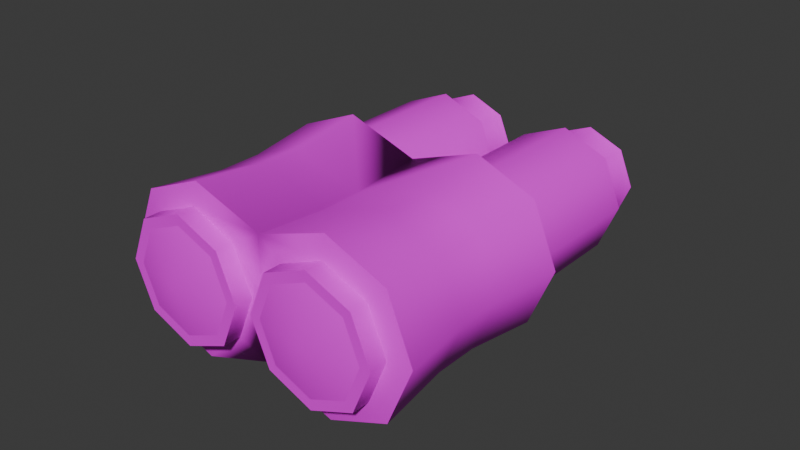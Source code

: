 # Source: Bld_Binoculars.blend  (saved by Blender 4.2.66; exported with 4.5.12 LTS)
import bpy
from mathutils import Matrix  # noqa: F401  (used for matrix-valued properties, if any)

bpy.ops.wm.read_factory_settings(use_empty=True)
scene = bpy.context.scene
scene.name = 'Scene'

# ---- collections
col_binoculars = bpy.data.collections.new('Binoculars'); scene.collection.children.link(col_binoculars)
col_ref = bpy.data.collections.new('Ref'); scene.collection.children.link(col_ref)

# ---- images (referenced by path relative to the original .blend; pixels are not part of the script)
import os
ASSET_DIR = os.environ.get("B2B_ASSET_DIR", "")  # directory of the original .blend (textures are referenced by path, not embedded)
HERE = os.path.dirname(os.path.abspath(__file__))  # packed textures are extracted next to this script under _unpacked/

def load_image(name, relpath, width, height, colorspace="sRGB"):
    """Load a texture the original file referenced (path relative to the .blend, or extracted next to this script)."""
    p = next((c for c in (os.path.join(HERE, relpath), os.path.join(ASSET_DIR, relpath)) if relpath and os.path.exists(c)), "")
    if p:
        img = bpy.data.images.load(p, check_existing=True)
        img.name = name
    else:  # same state as the original file: an image datablock whose file is absent (Cycles renders it pink)
        img = bpy.data.images.new(name, width, height)
        img.source = "FILE"
        img.filepath = "//" + (relpath or name)
    img.colorspace_settings.name = colorspace
    return img
img_gradients_basics_psd = load_image('Gradients_Basics.psd', 'Gradients_Basics.psd', 1024, 1024, 'sRGB')

# ---- materials (node trees are filled in below, after node groups)
mat_material = bpy.data.materials.new('Material')
mat_material.alpha_threshold = 0.0
mat_material.use_transparent_shadow = False
mat_material.roughness = 0.5
mat_material.line_color = (0.0, 0.0, 0.0, 1.0)

# ---- node groups
ng_smooth_by_angle = bpy.data.node_groups.new('Smooth by Angle', 'GeometryNodeTree')
_s = ng_smooth_by_angle.interface.new_socket(name='Mesh', in_out='OUTPUT', socket_type='NodeSocketGeometry')
_s = ng_smooth_by_angle.interface.new_socket(name='Mesh', in_out='INPUT', socket_type='NodeSocketGeometry')
_s = ng_smooth_by_angle.interface.new_socket(name='Angle', in_out='INPUT', socket_type='NodeSocketFloat')
_s.subtype = 'ANGLE'
_s.default_value = 0.5236
_s.min_value = 0.0
_s.max_value = 3.142
_s.description = 'Maximum face angle for smooth edges'
_s = ng_smooth_by_angle.interface.new_socket(name='Ignore Sharpness', in_out='INPUT', socket_type='NodeSocketBool')
_s.force_non_field = True
ng_smooth_by_angle.description = 'Set the sharpness of mesh edges based on the angle between the neighboring faces'
ng_smooth_by_angle.is_modifier = True
_N = ng_smooth_by_angle.nodes; _L = ng_smooth_by_angle.links
n0 = _N.new('GeometryNodeSetShadeSmooth'); n0.name = 'Set Shade Smooth'; n0.location = (120, -80)
n0.domain = 'EDGE'
n1 = _N.new('GeometryNodeSetShadeSmooth'); n1.name = 'Set Shade Smooth.001'; n1.location = (300, -80)
n2 = _N.new('NodeGroupOutput'); n2.name = 'Group Output'; n2.location = (480, -80)
n3 = _N.new('GeometryNodeInputMeshEdgeAngle'); n3.name = 'Edge Angle'; n3.location = (-440, -240)
n4 = _N.new('NodeGroupInput'); n4.name = 'Group Input'; n4.location = (-80, -80)
n5 = _N.new('GeometryNodeInputEdgeSmooth'); n5.name = 'Is Edge Smooth'; n5.location = (-260, -120)
n6 = _N.new('GeometryNodeInputShadeSmooth'); n6.name = 'Is Shade Smooth'; n6.location = (-440, -397)
n7 = _N.new('FunctionNodeCompare'); n7.name = 'Compare'; n7.location = (-260, -260)
n7.operation = 'LESS_EQUAL'
n7.inputs[6].default_value = (0.0, 0.0, 0.0, 0.0)
n7.inputs[7].default_value = (0.0, 0.0, 0.0, 0.0)
n8 = _N.new('FunctionNodeBooleanMath'); n8.name = 'Boolean Math.001'; n8.location = (-80, -260)
n9 = _N.new('NodeGroupInput'); n9.name = 'Group Input.001'; n9.location = (-440, -329)
n10 = _N.new('NodeGroupInput'); n10.name = 'Group Input.002'; n10.location = (-259, -189)
n11 = _N.new('FunctionNodeBooleanMath'); n11.name = 'Boolean Math'; n11.location = (-80, -149)
n11.operation = 'OR'
n12 = _N.new('FunctionNodeBooleanMath'); n12.name = 'Boolean Math.002'; n12.location = (-260, -380)
n12.operation = 'OR'
n13 = _N.new('NodeGroupInput'); n13.name = 'Group Input.003'; n13.location = (-440, -460)
_L.new(n3.outputs[0], n7.inputs[0])
_L.new(n1.outputs[0], n2.inputs[0])
_L.new(n9.outputs[1], n7.inputs[1])
_L.new(n7.outputs[0], n8.inputs[0])
_L.new(n4.outputs[0], n0.inputs[0])
_L.new(n0.outputs[0], n1.inputs[0])
_L.new(n8.outputs[0], n0.inputs[2])
_L.new(n10.outputs[2], n11.inputs[1])
_L.new(n5.outputs[0], n11.inputs[0])
_L.new(n11.outputs[0], n0.inputs[1])
_L.new(n13.outputs[2], n12.inputs[1])
_L.new(n6.outputs[0], n12.inputs[0])
_L.new(n12.outputs[0], n8.inputs[1])
n2.is_active_output = True

# ---- material node trees
mat_material.use_nodes = True; mat_material.node_tree.nodes.clear()
_N = mat_material.node_tree.nodes; _L = mat_material.node_tree.links
n0 = _N.new('ShaderNodeOutputMaterial'); n0.name = 'Material Output'; n0.location = (300, 300)
n1 = _N.new('ShaderNodeBsdfPrincipled'); n1.name = 'Principled BSDF'; n1.location = (10, 300)
n1.inputs[3].default_value = 1.45
n2 = _N.new('ShaderNodeTexImage'); n2.name = 'Image Texture'; n2.location = (-280, 280)
n2.image = img_gradients_basics_psd
_L.new(n1.outputs[0], n0.inputs[0])
_L.new(n2.outputs[0], n1.inputs[0])
n0.is_active_output = True

# ---- world
world_world = bpy.data.worlds.new('World'); scene.world = world_world
world_world.use_nodes = True; world_world.node_tree.nodes.clear()
_N = world_world.node_tree.nodes; _L = world_world.node_tree.links
n0 = _N.new('ShaderNodeOutputWorld'); n0.name = 'World Output'; n0.location = (300, 300)
n1 = _N.new('ShaderNodeBackground'); n1.name = 'Background'; n1.location = (10, 300)
n1.inputs[0].default_value = (0.05088, 0.05088, 0.05088, 1.0)
_L.new(n1.outputs[0], n0.inputs[0])
n0.is_active_output = True
world_world.color = (0.05088, 0.05088, 0.05088)
world_world.use_sun_shadow = False
world_world.sun_shadow_jitter_overblur = 0.0

# ---- meshes
me_cylinder = bpy.data.meshes.new('Cylinder')
me_cylinder.from_pydata([(-0.2106, -0.4699, 0.1859), (-0.2106, 0.1173, 0.1902), (-0.342, -0.4699, 0.1314), (-0.3451, 0.1173, 0.1345), (-0.3965, -0.4699, 2.595e-08), (-0.4008, 0.1173, 5.003e-09), (-0.342, -0.4699, -0.1314), (-0.3451, 0.1173, -0.1345), (-0.2106, -0.4699, -0.1859), (-0.2106, 0.1173, -0.1902), (-0.07911, -0.4699, -0.1314), (-0.07606, 0.1173, -0.1345), (-0.02467, -0.4699, 2.628e-08), (-0.02034, 0.1173, 4.039e-09), (-0.07911, -0.4699, 0.1314), (-0.07606, 0.1173, 0.1345), (-0.3873, 0.1028, 0.1768), (-0.2106, 0.1028, 0.25), (-0.4606, 0.1028, 2.111e-09), (-0.3873, 0.1028, -0.1768), (-0.2106, 0.1028, -0.25), (-3.35e-08, 0.1028, -0.1768), (-3.35e-08, 0.1028, 2.111e-09), (-3.35e-08, 0.1028, 0.1768), (-0.3038, 0.5314, 0.09322), (-0.2106, 0.5314, 0.1318), (-0.3424, 0.5314, -5.81e-09), (-0.3038, 0.5314, -0.09322), (-0.2106, 0.5314, -0.1318), (-0.1173, 0.5314, -0.09322), (-0.07874, 0.5314, -4.89e-09), (-0.1173, 0.5314, 0.09322), (-0.3451, 0.5196, 0.1345), (-0.2106, 0.5196, 0.1902), (-0.4008, 0.5196, -3.926e-09), (-0.3451, 0.5196, -0.1345), (-0.2106, 0.5196, -0.1902), (-0.07606, 0.5196, -0.1345), (-0.02034, 0.5196, -4.89e-09), (-0.07606, 0.5196, 0.1345), (-0.3038, 0.6216, 0.09322), (-0.2106, 0.6216, 0.1318), (-0.3424, 0.6216, -1.948e-08), (-0.3038, 0.6216, -0.09322), (-0.2106, 0.6216, -0.1318), (-0.1173, 0.6216, -0.09322), (-0.07874, 0.6216, -1.856e-08), (-0.1173, 0.6216, 0.09322), (-0.2106, -0.4586, 0.25), (-0.3873, -0.4586, 0.1768), (-0.4606, -0.4586, 2.397e-08), (-0.3873, -0.4586, -0.1768), (-0.2106, -0.4586, -0.25), (1.494e-07, -0.4586, -0.1768), (1.494e-07, -0.4586, 2.397e-08), (1.494e-07, -0.4586, 0.1768), (-0.2106, -0.5235, 0.1546), (-0.3199, -0.5235, 0.1093), (-0.3652, -0.5235, 2.9e-08), (-0.3199, -0.5235, -0.1093), (-0.2106, -0.5235, -0.1546), (-0.1012, -0.5235, -0.1093), (-0.05596, -0.5235, 3.085e-08), (-0.1012, -0.5235, 0.1093), (-0.2106, -0.5235, 0.1859), (-0.342, -0.5235, 0.1314), (-0.3965, -0.5235, 2.799e-08), (-0.342, -0.5235, -0.1314), (-0.2106, -0.5235, -0.1859), (-0.07911, -0.5235, -0.1314), (-0.02467, -0.5235, 2.833e-08), (-0.07911, -0.5235, 0.1314), (-0.2106, -0.5601, 4.034e-08), (-0.2662, 0.6177, 0.0556), (-0.2106, 0.6177, 0.07862), (-0.2892, 0.6177, -1.925e-08), (-0.2662, 0.6177, -0.0556), (-0.2106, 0.6177, -0.07862), (-0.155, 0.6177, -0.0556), (-0.1319, 0.6177, -2.268e-08), (-0.155, 0.6177, 0.0556), (-0.3151, 0.6615, 0.1046), (-0.2106, 0.6615, 0.1479), (-0.3584, 0.6615, -1.925e-08), (-0.3151, 0.6615, -0.1046), (-0.2106, 0.6615, -0.1479), (-0.106, 0.6615, -0.1046), (-0.06269, 0.6615, -1.821e-08), (-0.106, 0.6615, 0.1046), (-0.2102, -0.2438, 0.2236), (-0.2102, -0.1121, 0.2236), (-0.3683, -0.1121, 0.1581), (-0.3683, -0.2438, 0.1581), (-0.4338, -0.1121, 1.175e-08), (-0.4338, -0.2438, 1.827e-08), (-0.3683, -0.1121, -0.1581), (-0.3683, -0.2438, -0.1581), (-0.2102, -0.1121, -0.2236), (-0.2102, -0.2438, -0.2236), (3.652e-08, -0.1121, -0.1581), (7.943e-08, -0.2438, -0.1581), (3.652e-08, -0.1121, 1.175e-08), (7.943e-08, -0.2438, 1.827e-08), (3.652e-08, -0.1121, 0.1581), (7.943e-08, -0.2438, 0.1581), (-0.2106, 0.6177, -2.804e-08)], [], [(90, 17, 16, 91), (91, 16, 18, 93), (93, 18, 19, 95), (95, 19, 20, 97), (97, 20, 21, 99), (99, 21, 22, 101), (3, 1, 33, 32), (101, 22, 23, 103), (103, 23, 17, 90), (8, 10, 69, 68), (1, 3, 16, 17), (3, 5, 18, 16), (5, 7, 19, 18), (7, 9, 20, 19), (9, 11, 21, 20), (11, 13, 22, 21), (13, 15, 23, 22), (15, 1, 17, 23), (28, 27, 43, 44), (1, 15, 39, 33), (13, 11, 37, 38), (9, 7, 35, 36), (5, 3, 32, 34), (15, 13, 38, 39), (11, 9, 36, 37), (7, 5, 34, 35), (25, 24, 32, 33), (24, 26, 34, 32), (26, 27, 35, 34), (27, 28, 36, 35), (28, 29, 37, 36), (29, 30, 38, 37), (30, 31, 39, 38), (31, 25, 33, 39), (43, 42, 83, 84), (26, 24, 40, 42), (31, 30, 46, 47), (29, 28, 44, 45), (27, 26, 42, 43), (24, 25, 41, 40), (25, 31, 47, 41), (30, 29, 45, 46), (2, 0, 48, 49), (4, 2, 49, 50), (6, 4, 50, 51), (8, 6, 51, 52), (10, 8, 52, 53), (12, 10, 53, 54), (14, 12, 54, 55), (0, 14, 55, 48), (4, 6, 67, 66), (0, 2, 65, 64), (14, 0, 64, 71), (10, 12, 70, 69), (6, 8, 68, 67), (2, 4, 66, 65), (12, 14, 71, 70), (57, 56, 64, 65), (58, 57, 65, 66), (59, 58, 66, 67), (60, 59, 67, 68), (61, 60, 68, 69), (62, 61, 69, 70), (63, 62, 70, 71), (56, 63, 71, 64), (56, 57, 72), (57, 58, 72), (58, 59, 72), (59, 60, 72), (60, 61, 72), (61, 62, 72), (62, 63, 72), (63, 56, 72), (40, 41, 82, 81), (41, 47, 88, 82), (46, 45, 86, 87), (44, 43, 84, 85), (42, 40, 81, 83), (47, 46, 87, 88), (45, 44, 85, 86), (74, 73, 81, 82), (73, 75, 83, 81), (75, 76, 84, 83), (76, 77, 85, 84), (77, 78, 86, 85), (78, 79, 87, 86), (79, 80, 88, 87), (80, 74, 82, 88), (55, 104, 89, 48), (104, 103, 90, 89), (54, 102, 104, 55), (102, 101, 103, 104), (53, 100, 102, 54), (100, 99, 101, 102), (52, 98, 100, 53), (98, 97, 99, 100), (51, 96, 98, 52), (96, 95, 97, 98), (50, 94, 96, 51), (94, 93, 95, 96), (49, 92, 94, 50), (92, 91, 93, 94), (48, 89, 92, 49), (89, 90, 91, 92), (73, 74, 105), (74, 80, 105), (80, 79, 105), (79, 78, 105), (78, 77, 105), (77, 76, 105), (76, 75, 105), (75, 73, 105)])
me_cylinder.polygons.foreach_set('use_smooth', [True] * 112)
_k = set([(56, 57), (56, 63), (57, 58), (58, 59), (59, 60), (60, 61), (61, 62), (62, 63), (73, 74), (73, 75), (74, 80), (75, 76), (76, 77), (77, 78), (78, 79), (79, 80)])
me_cylinder.attributes.new('sharp_edge', 'BOOLEAN', 'EDGE').data.foreach_set('value', [ (min(e.vertices), max(e.vertices)) in _k for e in me_cylinder.edges])
_uv = me_cylinder.uv_layers.new(name='UVMap')
_uv.uv.foreach_set('vector', [0.1001, 0.6338, 0.1149, 0.6339, 0.1149, 0.7098, 0.1001, 0.7017, 0.1001, 0.7017, 0.1149, 0.7098, 0.1149, 0.7413, 0.1001, 0.7298, 0.1001, 0.7298, 0.1149, 0.7413, 0.1149, 0.7098, 0.1001, 0.7017, 0.1001, 0.7017, 0.1149, 0.7098, 0.1149, 0.6339, 0.1001, 0.6338, 0.1001, 0.6338, 0.1149, 0.6339, 0.1149, 0.5435, 0.1001, 0.5435, 0.1001, 0.5435, 0.1149, 0.5435, 0.1149, 0.5435, 0.1001, 0.5435, 0.07351, 0.7677, 0.07351, 0.7004, 0.1118, 0.7004, 0.1118, 0.7677, 0.1001, 0.5435, 0.1149, 0.5435, 0.1149, 0.5435, 0.1001, 0.5435, 0.1001, 0.5435, 0.1149, 0.5435, 0.1149, 0.6339, 0.1001, 0.6338, 0.1583, 0.6206, 0.1469, 0.6206, 0.1469, 0.9646, 0.1583, 0.9646, 0.08232, 0.5519, 0.1056, 0.5519, 0.1056, 0.6844, 0.08232, 0.6844, 0.08232, 0.5519, 0.1056, 0.5519, 0.1056, 0.6844, 0.08232, 0.6844, 0.08232, 0.5519, 0.1056, 0.5519, 0.1056, 0.6844, 0.08232, 0.6844, 0.08232, 0.5519, 0.1056, 0.5519, 0.1056, 0.6844, 0.08232, 0.6844, 0.08232, 0.5519, 0.1056, 0.5519, 0.1056, 0.6844, 0.08232, 0.6844, 0.08232, 0.5519, 0.1056, 0.5519, 0.1056, 0.6844, 0.08232, 0.6844, 0.08232, 0.5519, 0.1056, 0.5519, 0.1056, 0.6844, 0.08232, 0.6844, 0.08232, 0.5519, 0.1056, 0.5519, 0.1056, 0.6844, 0.08232, 0.6844, 0.1443, 0.9074, 0.1443, 0.952, 0.1631, 0.952, 0.1631, 0.9074, 0.07351, 0.7004, 0.07351, 0.6332, 0.1118, 0.6332, 0.1118, 0.7004, 0.07351, 0.6054, 0.07351, 0.6332, 0.1118, 0.6332, 0.1118, 0.6054, 0.07351, 0.7004, 0.07351, 0.7677, 0.1118, 0.7677, 0.1118, 0.7004, 0.07351, 0.7955, 0.07351, 0.7677, 0.1118, 0.7677, 0.1118, 0.7955, 0.07351, 0.6332, 0.07351, 0.6054, 0.1118, 0.6054, 0.1118, 0.6332, 0.07351, 0.6332, 0.07351, 0.7004, 0.1118, 0.7004, 0.1118, 0.6332, 0.07351, 0.7677, 0.07351, 0.7955, 0.1118, 0.7955, 0.1118, 0.7677, 0.08232, 0.5765, 0.1056, 0.5765, 0.1056, 0.709, 0.08232, 0.709, 0.08232, 0.5765, 0.1056, 0.5765, 0.1056, 0.709, 0.08232, 0.709, 0.08232, 0.5765, 0.1056, 0.5765, 0.1056, 0.709, 0.08232, 0.709, 0.08232, 0.5765, 0.1056, 0.5765, 0.1056, 0.709, 0.08232, 0.709, 0.08232, 0.5765, 0.1056, 0.5765, 0.1056, 0.709, 0.08232, 0.709, 0.08232, 0.5765, 0.1056, 0.5765, 0.1056, 0.709, 0.08232, 0.709, 0.08232, 0.5765, 0.1056, 0.5765, 0.1056, 0.709, 0.08232, 0.709, 0.08232, 0.5765, 0.1056, 0.5765, 0.1056, 0.709, 0.08232, 0.709, 0.1631, 0.952, 0.1631, 0.9705, 0.1714, 0.9782, 0.1714, 0.9575, 0.1443, 0.9705, 0.1443, 0.952, 0.1631, 0.952, 0.1631, 0.9705, 0.1443, 0.7853, 0.1443, 0.7668, 0.1631, 0.7668, 0.1631, 0.7853, 0.1443, 0.7853, 0.1443, 0.9074, 0.1631, 0.9074, 0.1631, 0.7853, 0.1443, 0.952, 0.1443, 0.9705, 0.1631, 0.9705, 0.1631, 0.952, 0.1443, 0.952, 0.1443, 0.9074, 0.1631, 0.9074, 0.1631, 0.952, 0.1443, 0.9074, 0.1443, 0.7853, 0.1631, 0.7853, 0.1631, 0.9074, 0.1443, 0.7668, 0.1443, 0.7853, 0.1631, 0.7853, 0.1631, 0.7668, 0.08232, 0.5519, 0.1056, 0.5519, 0.1056, 0.6844, 0.08232, 0.6844, 0.08232, 0.5519, 0.1056, 0.5519, 0.1056, 0.6844, 0.08232, 0.6844, 0.08232, 0.5519, 0.1056, 0.5519, 0.1056, 0.6844, 0.08232, 0.6844, 0.08232, 0.5519, 0.1056, 0.5519, 0.1056, 0.6844, 0.08232, 0.6844, 0.08232, 0.5519, 0.1056, 0.5519, 0.1056, 0.6844, 0.08232, 0.6844, 0.08232, 0.5519, 0.1056, 0.5519, 0.1056, 0.6844, 0.08232, 0.6844, 0.08232, 0.5519, 0.1056, 0.5519, 0.1056, 0.6844, 0.08232, 0.6844, 0.08232, 0.5519, 0.1056, 0.5519, 0.1056, 0.6844, 0.08232, 0.6844, 0.1744, 0.6206, 0.1697, 0.6206, 0.1697, 0.9646, 0.1744, 0.9646, 0.1583, 0.6206, 0.1697, 0.6206, 0.1697, 0.9646, 0.1583, 0.9646, 0.1469, 0.6206, 0.1583, 0.6206, 0.1583, 0.9646, 0.1469, 0.9646, 0.1469, 0.6206, 0.1422, 0.6206, 0.1422, 0.9646, 0.1469, 0.9646, 0.1697, 0.6206, 0.1583, 0.6206, 0.1583, 0.9646, 0.1697, 0.9646, 0.1697, 0.6206, 0.1744, 0.6206, 0.1744, 0.9646, 0.1697, 0.9646, 0.1422, 0.6206, 0.1469, 0.6206, 0.1469, 0.9646, 0.1422, 0.9646, 0.1429, 0.6353, 0.1638, 0.6353, 0.1638, 0.9467, 0.1429, 0.9467, 0.1429, 0.6353, 0.1638, 0.6353, 0.1638, 0.9467, 0.1429, 0.9467, 0.1429, 0.6353, 0.1638, 0.6353, 0.1638, 0.9467, 0.1429, 0.9467, 0.1429, 0.6353, 0.1638, 0.6353, 0.1638, 0.9467, 0.1429, 0.9467, 0.1429, 0.6353, 0.1638, 0.6353, 0.1638, 0.9467, 0.1429, 0.9467, 0.1429, 0.6353, 0.1638, 0.6353, 0.1638, 0.9467, 0.1429, 0.9467, 0.1429, 0.6353, 0.1638, 0.6353, 0.1638, 0.9467, 0.1429, 0.9467, 0.1429, 0.6353, 0.1638, 0.6353, 0.1638, 0.9467, 0.1429, 0.9467, 0.01234, 0.8308, 0.05407, 0.8308, 0.05407, 0.9825, 0.01234, 0.8308, 0.05407, 0.8308, 0.05407, 0.9825, 0.01234, 0.8308, 0.05407, 0.8308, 0.05407, 0.9825, 0.01234, 0.8308, 0.05407, 0.8308, 0.05407, 0.9825, 0.01234, 0.8308, 0.05407, 0.8308, 0.05407, 0.9825, 0.01234, 0.8308, 0.05407, 0.8308, 0.05407, 0.9825, 0.01234, 0.8308, 0.05407, 0.8308, 0.05407, 0.9825, 0.01234, 0.8308, 0.05407, 0.8308, 0.05407, 0.9825, 0.1631, 0.952, 0.1631, 0.9074, 0.1714, 0.9074, 0.1714, 0.9575, 0.1631, 0.9074, 0.1631, 0.7853, 0.1714, 0.7799, 0.1714, 0.9074, 0.1631, 0.7668, 0.1631, 0.7853, 0.1714, 0.7799, 0.1714, 0.7591, 0.1631, 0.9074, 0.1631, 0.952, 0.1714, 0.9575, 0.1714, 0.9074, 0.1631, 0.9705, 0.1631, 0.952, 0.1714, 0.9575, 0.1714, 0.9782, 0.1631, 0.7853, 0.1631, 0.7668, 0.1714, 0.7591, 0.1714, 0.7799, 0.1631, 0.7853, 0.1631, 0.9074, 0.1714, 0.9074, 0.1714, 0.7799, 0.1429, 0.731, 0.1656, 0.731, 0.1656, 0.7993, 0.1429, 0.7993, 0.1429, 0.731, 0.1656, 0.731, 0.1656, 0.7993, 0.1429, 0.7993, 0.1429, 0.731, 0.1656, 0.731, 0.1656, 0.7993, 0.1429, 0.7993, 0.1429, 0.731, 0.1656, 0.731, 0.1656, 0.7993, 0.1429, 0.7993, 0.1429, 0.731, 0.1656, 0.731, 0.1656, 0.7993, 0.1429, 0.7993, 0.1429, 0.731, 0.1656, 0.731, 0.1656, 0.7993, 0.1429, 0.7993, 0.1429, 0.731, 0.1656, 0.731, 0.1656, 0.7993, 0.1429, 0.7993, 0.1429, 0.731, 0.1656, 0.731, 0.1656, 0.7993, 0.1429, 0.7993, 0.07627, 0.5435, 0.09106, 0.5435, 0.09106, 0.6338, 0.07627, 0.6339, 0.09106, 0.5435, 0.1001, 0.5435, 0.1001, 0.6338, 0.09106, 0.6338, 0.07627, 0.5435, 0.09106, 0.5435, 0.09106, 0.5435, 0.07627, 0.5435, 0.09106, 0.5435, 0.1001, 0.5435, 0.1001, 0.5435, 0.09106, 0.5435, 0.07627, 0.5435, 0.09106, 0.5435, 0.09106, 0.5435, 0.07627, 0.5435, 0.09106, 0.5435, 0.1001, 0.5435, 0.1001, 0.5435, 0.09106, 0.5435, 0.07627, 0.6339, 0.09106, 0.6338, 0.09106, 0.5435, 0.07627, 0.5435, 0.09106, 0.6338, 0.1001, 0.6338, 0.1001, 0.5435, 0.09106, 0.5435, 0.07627, 0.7098, 0.09106, 0.7017, 0.09106, 0.6338, 0.07627, 0.6339, 0.09106, 0.7017, 0.1001, 0.7017, 0.1001, 0.6338, 0.09106, 0.6338, 0.07627, 0.7413, 0.09106, 0.7298, 0.09106, 0.7017, 0.07627, 0.7098, 0.09106, 0.7298, 0.1001, 0.7298, 0.1001, 0.7017, 0.09106, 0.7017, 0.07627, 0.7098, 0.09106, 0.7017, 0.09106, 0.7298, 0.07627, 0.7413, 0.09106, 0.7017, 0.1001, 0.7017, 0.1001, 0.7298, 0.09106, 0.7298, 0.07627, 0.6339, 0.09106, 0.6338, 0.09106, 0.7017, 0.07627, 0.7098, 0.09106, 0.6338, 0.1001, 0.6338, 0.1001, 0.7017, 0.09106, 0.7017, 0.01234, 0.6396, 0.05407, 0.6396, 0.05407, 0.9397, 0.01234, 0.6396, 0.05407, 0.6396, 0.05407, 0.9397, 0.01234, 0.6396, 0.05407, 0.6396, 0.05407, 0.9397, 0.01234, 0.6396, 0.05407, 0.6396, 0.05407, 0.9397, 0.01234, 0.6396, 0.05407, 0.6396, 0.05407, 0.9397, 0.01234, 0.6396, 0.05407, 0.6396, 0.05407, 0.9397, 0.01234, 0.6396, 0.05407, 0.6396, 0.05407, 0.9397, 0.01234, 0.6396, 0.05407, 0.6396, 0.05407, 0.9397])
me_cylinder.materials.append(mat_material)
me_cylinder.update()
me_icosphere = bpy.data.meshes.new('Icosphere')
me_icosphere.from_pydata([(0.0, 0.0, -0.5), (0.3618, -0.2629, -0.2236), (-0.1382, -0.4253, -0.2236), (-0.4472, 0.0, -0.2236), (-0.1382, 0.4253, -0.2236), (0.3618, 0.2629, -0.2236), (0.1382, -0.4253, 0.2236), (-0.3618, -0.2629, 0.2236), (-0.3618, 0.2629, 0.2236), (0.1382, 0.4253, 0.2236), (0.4472, 0.0, 0.2236), (0.0, 0.0, 0.5), (-0.08123, -0.25, -0.4253), (0.2127, -0.1545, -0.4253), (0.1314, -0.4045, -0.2629), (0.4253, 0.0, -0.2629), (0.2127, 0.1545, -0.4253), (-0.2629, 0.0, -0.4253), (-0.3441, -0.25, -0.2629), (-0.08123, 0.25, -0.4253), (-0.3441, 0.25, -0.2629), (0.1314, 0.4045, -0.2629), (0.4755, -0.1545, 0.0), (0.4755, 0.1545, 0.0), (0.0, -0.5, 0.0), (0.2939, -0.4045, 0.0), (-0.4755, -0.1545, 0.0), (-0.2939, -0.4045, 0.0), (-0.2939, 0.4045, 0.0), (-0.4755, 0.1545, 0.0), (0.2939, 0.4045, 0.0), (0.0, 0.5, 0.0), (0.3441, -0.25, 0.2629), (-0.1314, -0.4045, 0.2629), (-0.4253, 0.0, 0.2629), (-0.1314, 0.4045, 0.2629), (0.3441, 0.25, 0.2629), (0.08123, -0.25, 0.4253), (0.2629, 0.0, 0.4253), (-0.2127, -0.1545, 0.4253), (-0.2127, 0.1545, 0.4253), (0.08123, 0.25, 0.4253)], [], [(0, 13, 12), (1, 13, 15), (0, 12, 17), (0, 17, 19), (0, 19, 16), (1, 15, 22), (2, 14, 24), (3, 18, 26), (4, 20, 28), (5, 21, 30), (1, 22, 25), (2, 24, 27), (3, 26, 29), (4, 28, 31), (5, 30, 23), (6, 32, 37), (7, 33, 39), (8, 34, 40), (9, 35, 41), (10, 36, 38), (38, 41, 11), (38, 36, 41), (36, 9, 41), (41, 40, 11), (41, 35, 40), (35, 8, 40), (40, 39, 11), (40, 34, 39), (34, 7, 39), (39, 37, 11), (39, 33, 37), (33, 6, 37), (37, 38, 11), (37, 32, 38), (32, 10, 38), (23, 36, 10), (23, 30, 36), (30, 9, 36), (31, 35, 9), (31, 28, 35), (28, 8, 35), (29, 34, 8), (29, 26, 34), (26, 7, 34), (27, 33, 7), (27, 24, 33), (24, 6, 33), (25, 32, 6), (25, 22, 32), (22, 10, 32), (30, 31, 9), (30, 21, 31), (21, 4, 31), (28, 29, 8), (28, 20, 29), (20, 3, 29), (26, 27, 7), (26, 18, 27), (18, 2, 27), (24, 25, 6), (24, 14, 25), (14, 1, 25), (22, 23, 10), (22, 15, 23), (15, 5, 23), (16, 21, 5), (16, 19, 21), (19, 4, 21), (19, 20, 4), (19, 17, 20), (17, 3, 20), (17, 18, 3), (17, 12, 18), (12, 2, 18), (15, 16, 5), (15, 13, 16), (13, 0, 16), (12, 14, 2), (12, 13, 14), (13, 1, 14)])
_uv = me_icosphere.uv_layers.new(name='UVMap')
_uv.uv.foreach_set('vector', [0.1818, 0.0, 0.2273, 0.07873, 0.1364, 0.07873, 0.2727, 0.1575, 0.3182, 0.07873, 0.3636, 0.1575, 0.9091, 0.0, 0.9545, 0.07873, 0.8636, 0.07873, 0.7273, 0.0, 0.7727, 0.07873, 0.6818, 0.07873, 0.5455, 0.0, 0.5909, 0.07873, 0.5, 0.07873, 0.2727, 0.1575, 0.3636, 0.1575, 0.3182, 0.2362, 0.09091, 0.1575, 0.1818, 0.1575, 0.1364, 0.2362, 0.8182, 0.1575, 0.9091, 0.1575, 0.8636, 0.2362, 0.6364, 0.1575, 0.7273, 0.1575, 0.6818, 0.2362, 0.4545, 0.1575, 0.5455, 0.1575, 0.5, 0.2362, 0.2727, 0.1575, 0.3182, 0.2362, 0.2273, 0.2362, 0.09091, 0.1575, 0.1364, 0.2362, 0.04546, 0.2362, 0.8182, 0.1575, 0.8636, 0.2362, 0.7727, 0.2362, 0.6364, 0.1575, 0.6818, 0.2362, 0.5909, 0.2362, 0.4545, 0.1575, 0.5, 0.2362, 0.4091, 0.2362, 0.1818, 0.3149, 0.2727, 0.3149, 0.2273, 0.3937, 0.0, 0.3149, 0.09091, 0.3149, 0.04546, 0.3937, 0.7273, 0.3149, 0.8182, 0.3149, 0.7727, 0.3937, 0.5455, 0.3149, 0.6364, 0.3149, 0.5909, 0.3937, 0.3636, 0.3149, 0.4545, 0.3149, 0.4091, 0.3937, 0.4091, 0.3937, 0.5, 0.3937, 0.4545, 0.4724, 0.4091, 0.3937, 0.4545, 0.3149, 0.5, 0.3937, 0.4545, 0.3149, 0.5455, 0.3149, 0.5, 0.3937, 0.5909, 0.3937, 0.6818, 0.3937, 0.6364, 0.4724, 0.5909, 0.3937, 0.6364, 0.3149, 0.6818, 0.3937, 0.6364, 0.3149, 0.7273, 0.3149, 0.6818, 0.3937, 0.7727, 0.3937, 0.8636, 0.3937, 0.8182, 0.4724, 0.7727, 0.3937, 0.8182, 0.3149, 0.8636, 0.3937, 0.8182, 0.3149, 0.9091, 0.3149, 0.8636, 0.3937, 0.04546, 0.3937, 0.1364, 0.3937, 0.09091, 0.4724, 0.04546, 0.3937, 0.09091, 0.3149, 0.1364, 0.3937, 0.09091, 0.3149, 0.1818, 0.3149, 0.1364, 0.3937, 0.2273, 0.3937, 0.3182, 0.3937, 0.2727, 0.4724, 0.2273, 0.3937, 0.2727, 0.3149, 0.3182, 0.3937, 0.2727, 0.3149, 0.3636, 0.3149, 0.3182, 0.3937, 0.4091, 0.2362, 0.4545, 0.3149, 0.3636, 0.3149, 0.4091, 0.2362, 0.5, 0.2362, 0.4545, 0.3149, 0.5, 0.2362, 0.5455, 0.3149, 0.4545, 0.3149, 0.5909, 0.2362, 0.6364, 0.3149, 0.5455, 0.3149, 0.5909, 0.2362, 0.6818, 0.2362, 0.6364, 0.3149, 0.6818, 0.2362, 0.7273, 0.3149, 0.6364, 0.3149, 0.7727, 0.2362, 0.8182, 0.3149, 0.7273, 0.3149, 0.7727, 0.2362, 0.8636, 0.2362, 0.8182, 0.3149, 0.8636, 0.2362, 0.9091, 0.3149, 0.8182, 0.3149, 0.04546, 0.2362, 0.09091, 0.3149, 0.0, 0.3149, 0.04546, 0.2362, 0.1364, 0.2362, 0.09091, 0.3149, 0.1364, 0.2362, 0.1818, 0.3149, 0.09091, 0.3149, 0.2273, 0.2362, 0.2727, 0.3149, 0.1818, 0.3149, 0.2273, 0.2362, 0.3182, 0.2362, 0.2727, 0.3149, 0.3182, 0.2362, 0.3636, 0.3149, 0.2727, 0.3149, 0.5, 0.2362, 0.5909, 0.2362, 0.5455, 0.3149, 0.5, 0.2362, 0.5455, 0.1575, 0.5909, 0.2362, 0.5455, 0.1575, 0.6364, 0.1575, 0.5909, 0.2362, 0.6818, 0.2362, 0.7727, 0.2362, 0.7273, 0.3149, 0.6818, 0.2362, 0.7273, 0.1575, 0.7727, 0.2362, 0.7273, 0.1575, 0.8182, 0.1575, 0.7727, 0.2362, 0.8636, 0.2362, 0.9545, 0.2362, 0.9091, 0.3149, 0.8636, 0.2362, 0.9091, 0.1575, 0.9545, 0.2362, 0.9091, 0.1575, 1.0, 0.1575, 0.9545, 0.2362, 0.1364, 0.2362, 0.2273, 0.2362, 0.1818, 0.3149, 0.1364, 0.2362, 0.1818, 0.1575, 0.2273, 0.2362, 0.1818, 0.1575, 0.2727, 0.1575, 0.2273, 0.2362, 0.3182, 0.2362, 0.4091, 0.2362, 0.3636, 0.3149, 0.3182, 0.2362, 0.3636, 0.1575, 0.4091, 0.2362, 0.3636, 0.1575, 0.4545, 0.1575, 0.4091, 0.2362, 0.5, 0.07873, 0.5455, 0.1575, 0.4545, 0.1575, 0.5, 0.07873, 0.5909, 0.07873, 0.5455, 0.1575, 0.5909, 0.07873, 0.6364, 0.1575, 0.5455, 0.1575, 0.6818, 0.07873, 0.7273, 0.1575, 0.6364, 0.1575, 0.6818, 0.07873, 0.7727, 0.07873, 0.7273, 0.1575, 0.7727, 0.07873, 0.8182, 0.1575, 0.7273, 0.1575, 0.8636, 0.07873, 0.9091, 0.1575, 0.8182, 0.1575, 0.8636, 0.07873, 0.9545, 0.07873, 0.9091, 0.1575, 0.9545, 0.07873, 1.0, 0.1575, 0.9091, 0.1575, 0.3636, 0.1575, 0.4091, 0.07873, 0.4545, 0.1575, 0.3636, 0.1575, 0.3182, 0.07873, 0.4091, 0.07873, 0.3182, 0.07873, 0.3636, 0.0, 0.4091, 0.07873, 0.1364, 0.07873, 0.1818, 0.1575, 0.09091, 0.1575, 0.1364, 0.07873, 0.2273, 0.07873, 0.1818, 0.1575, 0.2273, 0.07873, 0.2727, 0.1575, 0.1818, 0.1575])
me_icosphere.update()

# ---- objects
ob_binoculars = bpy.data.objects.new('Binoculars', me_cylinder)
ob_playerref = bpy.data.objects.new('PlayerRef', me_icosphere)

# ---- transforms, parenting, visibility, modifiers, constraints
ob_binoculars.location = (0.0, 0.0, 0.0)
_m = ob_binoculars.modifiers.new('Mirror', 'MIRROR')
_m.use_clip = True
_m = ob_binoculars.modifiers.new('Smooth by Angle', 'NODES')
_m.node_group = ng_smooth_by_angle
_gi = [s.identifier for s in ng_smooth_by_angle.interface.items_tree if s.item_type == 'SOCKET' and s.in_out == 'INPUT']
_m[_gi[1]] = 0.8727  # 'Angle'
_m.show_group_selector = False
ob_playerref.location = (1.077, 0.0, 0.0)

# ---- collection membership
col_binoculars.objects.link(ob_binoculars)
col_ref.objects.link(ob_playerref)
def _layer_coll(name, lc=None):
    lc = lc or bpy.context.view_layer.layer_collection
    for c in lc.children:
        if c.name == name: return c
        r = _layer_coll(name, c)
        if r: return r
_layer_coll('Ref').exclude = True

# ---- scene / render settings (as saved in the file)
scene.frame_start = 1; scene.frame_end = 250; scene.frame_set(1)
scene.render.engine = 'BLENDER_EEVEE_NEXT'
bpy.context.view_layer.update()

# ---- added for rendering (the .blend has no active camera and no usable light): camera, sun
cam_auto = bpy.data.cameras.new('AutoCamera')
cam_auto.lens = 50.0
cam_auto.sensor_width = 36.0
cam_auto.clip_end = 1000.0
ob_auto_camera = bpy.data.objects.new('AutoCamera', cam_auto)
scene.collection.objects.link(ob_auto_camera)
ob_auto_camera.location = (1.70519, -1.99552, 1.36416)
ob_auto_camera.rotation_euler = (1.09748, -7.21219e-08, 0.694738)
scene.camera = ob_auto_camera
light_auto_sun = bpy.data.lights.new('AutoSun', 'SUN')
light_auto_sun.energy = 3.0
light_auto_sun.angle = 0.0523599
ob_auto_sun = bpy.data.objects.new('AutoSun', light_auto_sun)
scene.collection.objects.link(ob_auto_sun)
ob_auto_sun.rotation_euler = (0.872665, 0.174533, 0.523599)
bpy.context.view_layer.update()
